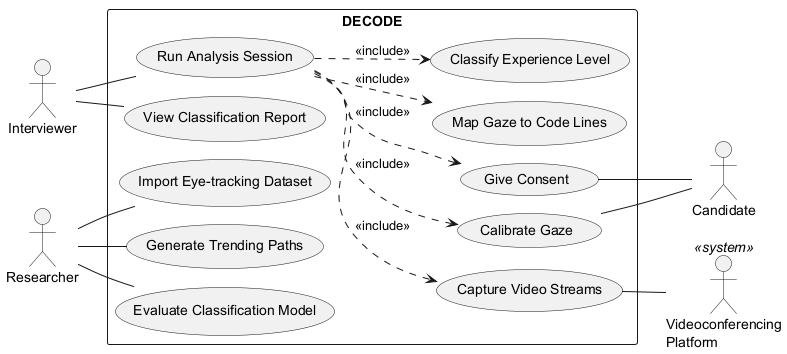

The diagram above was rendered by PlantUML. Its source (embedded in the PNG):
@startuml use-case-diagram
' DECODE - SRS 2.2 Use Case Diagram (draft, DEC-24)
!pragma layout smetana
left to right direction
skinparam packageStyle rectangle
skinparam shadowing false

actor "Candidate" as Candidate
actor "Interviewer" as Interviewer
actor "Researcher" as Researcher
actor "Videoconferencing\nPlatform" as Platform <<system>>

rectangle "DECODE" {
  usecase "Give Consent" as UC02
  usecase "Calibrate Gaze" as UC03
  usecase "Run Analysis Session" as UC01
  usecase "Capture Video Streams" as UC04
  usecase "Map Gaze to Code Lines" as UC05
  usecase "Classify Experience Level" as UC06
  usecase "View Classification Report" as UC07
  usecase "Import Eye-tracking Dataset" as UC08
  usecase "Generate Trending Paths" as UC09
  usecase "Evaluate Classification Model" as UC10
}

UC02 -- Candidate
UC03 -- Candidate
Interviewer -- UC01
Interviewer -- UC07
Researcher -- UC09
Researcher -- UC10
Researcher -- UC08

UC01 ..> UC02 : <<include>>
UC01 ..> UC03 : <<include>>
UC01 ..> UC04 : <<include>>
UC01 ..> UC05 : <<include>>
UC01 ..> UC06 : <<include>>

UC04 -- Platform

@enduml